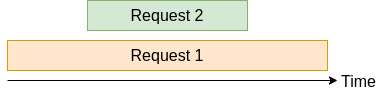

The diagram above was exported from draw.io. Its source (the exported page's mxGraphModel, read from the mxfile embedded in the PNG):
<mxGraphModel dx="880" dy="526" grid="1" gridSize="10" guides="1" tooltips="1" connect="1" arrows="1" fold="1" page="1" pageScale="1" pageWidth="850" pageHeight="1100" math="0" shadow="0">
  <root>
    <mxCell id="0" />
    <mxCell id="1" parent="0" />
    <mxCell id="jkpHKKwm0QUJBACSZIvu-1" value="" style="endArrow=classic;html=1;rounded=0;" edge="1" parent="1">
      <mxGeometry width="50" height="50" relative="1" as="geometry">
        <mxPoint x="20" y="90" as="sourcePoint" />
        <mxPoint x="350" y="90" as="targetPoint" />
      </mxGeometry>
    </mxCell>
    <mxCell id="jkpHKKwm0QUJBACSZIvu-5" value="Time" style="edgeLabel;html=1;align=center;verticalAlign=middle;resizable=0;points=[];fontSize=16;" vertex="1" connectable="0" parent="jkpHKKwm0QUJBACSZIvu-1">
      <mxGeometry x="0.8848" y="-1" relative="1" as="geometry">
        <mxPoint x="39" y="-1" as="offset" />
      </mxGeometry>
    </mxCell>
    <mxCell id="jkpHKKwm0QUJBACSZIvu-2" value="Request 1" style="rounded=0;whiteSpace=wrap;html=1;fillColor=#ffe6cc;strokeColor=#d79b00;fontSize=16;" vertex="1" parent="1">
      <mxGeometry x="20" y="50" width="320" height="30" as="geometry" />
    </mxCell>
    <mxCell id="jkpHKKwm0QUJBACSZIvu-3" value="Request 2" style="rounded=0;whiteSpace=wrap;html=1;fillColor=#d5e8d4;strokeColor=#82b366;fontSize=16;" vertex="1" parent="1">
      <mxGeometry x="100" y="10" width="160" height="30" as="geometry" />
    </mxCell>
  </root>
</mxGraphModel>